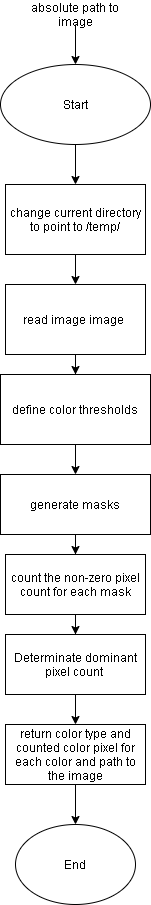

The diagram above was exported from draw.io. Its source (the exported page's mxGraphModel, read from the mxfile embedded in the PNG):
<mxGraphModel dx="868" dy="1602" grid="1" gridSize="10" guides="1" tooltips="1" connect="1" arrows="1" fold="1" page="1" pageScale="1" pageWidth="827" pageHeight="1169" math="0" shadow="0">
  <root>
    <mxCell id="0" />
    <mxCell id="1" parent="0" />
    <mxCell id="28N3vhQc06pZQZwMhEff-28" style="edgeStyle=orthogonalEdgeStyle;rounded=0;orthogonalLoop=1;jettySize=auto;html=1;exitX=0.5;exitY=1;exitDx=0;exitDy=0;entryX=0.5;entryY=0;entryDx=0;entryDy=0;" edge="1" parent="1" source="28N3vhQc06pZQZwMhEff-1" target="28N3vhQc06pZQZwMhEff-27">
      <mxGeometry relative="1" as="geometry" />
    </mxCell>
    <mxCell id="28N3vhQc06pZQZwMhEff-1" value="Start" style="ellipse;whiteSpace=wrap;html=1;" vertex="1" parent="1">
      <mxGeometry x="165" y="-120" width="150" height="80" as="geometry" />
    </mxCell>
    <mxCell id="28N3vhQc06pZQZwMhEff-12" value="End" style="ellipse;whiteSpace=wrap;html=1;" vertex="1" parent="1">
      <mxGeometry x="180" y="640" width="120" height="80" as="geometry" />
    </mxCell>
    <mxCell id="28N3vhQc06pZQZwMhEff-15" style="edgeStyle=orthogonalEdgeStyle;rounded=0;orthogonalLoop=1;jettySize=auto;html=1;exitX=0.5;exitY=1;exitDx=0;exitDy=0;" edge="1" parent="1" source="28N3vhQc06pZQZwMhEff-14" target="28N3vhQc06pZQZwMhEff-16">
      <mxGeometry relative="1" as="geometry">
        <mxPoint x="240" y="220" as="targetPoint" />
      </mxGeometry>
    </mxCell>
    <mxCell id="28N3vhQc06pZQZwMhEff-14" value="read image image&amp;nbsp;" style="rounded=0;whiteSpace=wrap;html=1;" vertex="1" parent="1">
      <mxGeometry x="170" y="100" width="140" height="70" as="geometry" />
    </mxCell>
    <mxCell id="28N3vhQc06pZQZwMhEff-17" style="edgeStyle=orthogonalEdgeStyle;rounded=0;orthogonalLoop=1;jettySize=auto;html=1;exitX=0.5;exitY=1;exitDx=0;exitDy=0;" edge="1" parent="1" source="28N3vhQc06pZQZwMhEff-16" target="28N3vhQc06pZQZwMhEff-18">
      <mxGeometry relative="1" as="geometry">
        <mxPoint x="240" y="290" as="targetPoint" />
      </mxGeometry>
    </mxCell>
    <mxCell id="28N3vhQc06pZQZwMhEff-16" value="define color thresholds" style="rounded=0;whiteSpace=wrap;html=1;" vertex="1" parent="1">
      <mxGeometry x="165" y="190" width="150" height="70" as="geometry" />
    </mxCell>
    <mxCell id="28N3vhQc06pZQZwMhEff-26" style="edgeStyle=orthogonalEdgeStyle;rounded=0;orthogonalLoop=1;jettySize=auto;html=1;" edge="1" parent="1" source="28N3vhQc06pZQZwMhEff-18" target="28N3vhQc06pZQZwMhEff-22">
      <mxGeometry relative="1" as="geometry" />
    </mxCell>
    <mxCell id="28N3vhQc06pZQZwMhEff-18" value="generate masks" style="rounded=0;whiteSpace=wrap;html=1;" vertex="1" parent="1">
      <mxGeometry x="165" y="290" width="150" height="60" as="geometry" />
    </mxCell>
    <mxCell id="28N3vhQc06pZQZwMhEff-37" style="edgeStyle=orthogonalEdgeStyle;rounded=0;orthogonalLoop=1;jettySize=auto;html=1;" edge="1" parent="1" source="28N3vhQc06pZQZwMhEff-22" target="28N3vhQc06pZQZwMhEff-36">
      <mxGeometry relative="1" as="geometry" />
    </mxCell>
    <mxCell id="28N3vhQc06pZQZwMhEff-22" value="count the non-zero pixel count for each mask" style="rounded=0;whiteSpace=wrap;html=1;" vertex="1" parent="1">
      <mxGeometry x="170" y="370" width="140" height="60" as="geometry" />
    </mxCell>
    <mxCell id="28N3vhQc06pZQZwMhEff-29" style="edgeStyle=orthogonalEdgeStyle;rounded=0;orthogonalLoop=1;jettySize=auto;html=1;exitX=0.5;exitY=1;exitDx=0;exitDy=0;entryX=0.5;entryY=0;entryDx=0;entryDy=0;" edge="1" parent="1" source="28N3vhQc06pZQZwMhEff-27" target="28N3vhQc06pZQZwMhEff-14">
      <mxGeometry relative="1" as="geometry" />
    </mxCell>
    <mxCell id="28N3vhQc06pZQZwMhEff-27" value="change current directory to point to /temp/" style="rounded=0;whiteSpace=wrap;html=1;" vertex="1" parent="1">
      <mxGeometry x="170" width="140" height="70" as="geometry" />
    </mxCell>
    <mxCell id="28N3vhQc06pZQZwMhEff-31" style="edgeStyle=orthogonalEdgeStyle;rounded=0;orthogonalLoop=1;jettySize=auto;html=1;exitX=0.5;exitY=1;exitDx=0;exitDy=0;entryX=0.5;entryY=0;entryDx=0;entryDy=0;" edge="1" parent="1" source="28N3vhQc06pZQZwMhEff-30" target="28N3vhQc06pZQZwMhEff-12">
      <mxGeometry relative="1" as="geometry" />
    </mxCell>
    <mxCell id="28N3vhQc06pZQZwMhEff-30" value="return color type and counted color pixel for each color and path to the image" style="rounded=0;whiteSpace=wrap;html=1;" vertex="1" parent="1">
      <mxGeometry x="170" y="540" width="140" height="60" as="geometry" />
    </mxCell>
    <mxCell id="28N3vhQc06pZQZwMhEff-35" style="edgeStyle=orthogonalEdgeStyle;rounded=0;orthogonalLoop=1;jettySize=auto;html=1;entryX=0.5;entryY=0;entryDx=0;entryDy=0;" edge="1" parent="1" source="28N3vhQc06pZQZwMhEff-34" target="28N3vhQc06pZQZwMhEff-1">
      <mxGeometry relative="1" as="geometry" />
    </mxCell>
    <mxCell id="28N3vhQc06pZQZwMhEff-34" value="absolute path to image" style="text;html=1;strokeColor=none;fillColor=none;align=center;verticalAlign=middle;whiteSpace=wrap;rounded=0;" vertex="1" parent="1">
      <mxGeometry x="195" y="-180" width="90" height="20" as="geometry" />
    </mxCell>
    <mxCell id="28N3vhQc06pZQZwMhEff-38" style="edgeStyle=orthogonalEdgeStyle;rounded=0;orthogonalLoop=1;jettySize=auto;html=1;exitX=0.5;exitY=1;exitDx=0;exitDy=0;entryX=0.5;entryY=0;entryDx=0;entryDy=0;" edge="1" parent="1" source="28N3vhQc06pZQZwMhEff-36" target="28N3vhQc06pZQZwMhEff-30">
      <mxGeometry relative="1" as="geometry" />
    </mxCell>
    <mxCell id="28N3vhQc06pZQZwMhEff-36" value="Determinate dominant pixel count&amp;nbsp;" style="rounded=0;whiteSpace=wrap;html=1;" vertex="1" parent="1">
      <mxGeometry x="170" y="450" width="140" height="60" as="geometry" />
    </mxCell>
  </root>
</mxGraphModel>